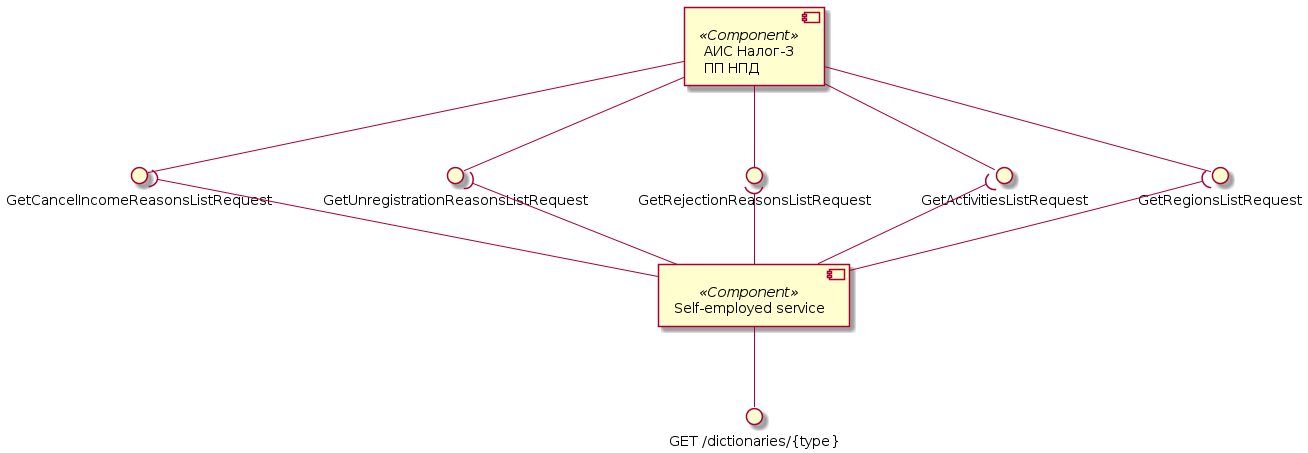

The diagram above was rendered by PlantUML. Its source (embedded in the PNG):
@startuml dictionaries-components

component "АИС Налог-3\nПП НПД" as Tax3 <<Component>>
interface "GetRegionsListRequest" as GetRegionsList
interface "GetActivitiesListRequest" as GetActivitiesList
interface "GetRejectionReasonsListRequest" as GetRejectionReasonsList
interface "GetUnregistrationReasonsListRequest" as GetUnregistrationReasonsList
interface "GetCancelIncomeReasonsListRequest" as GetCancelIncomeReasonsList

Tax3 --() GetRegionsList
Tax3 --() GetActivitiesList
Tax3 --() GetRejectionReasonsList
Tax3 --() GetUnregistrationReasonsList
Tax3 --() GetCancelIncomeReasonsList

component "Self-employed service" as SelfEmplService <<Component>>
interface "GET /dictionaries/{type}" as getDictionary

SelfEmplService --() getDictionary

SelfEmplService -up-( GetRegionsList
SelfEmplService -up-( GetActivitiesList
SelfEmplService -up-( GetRejectionReasonsList
SelfEmplService -up-( GetUnregistrationReasonsList
SelfEmplService -up-( GetCancelIncomeReasonsList

@enduml